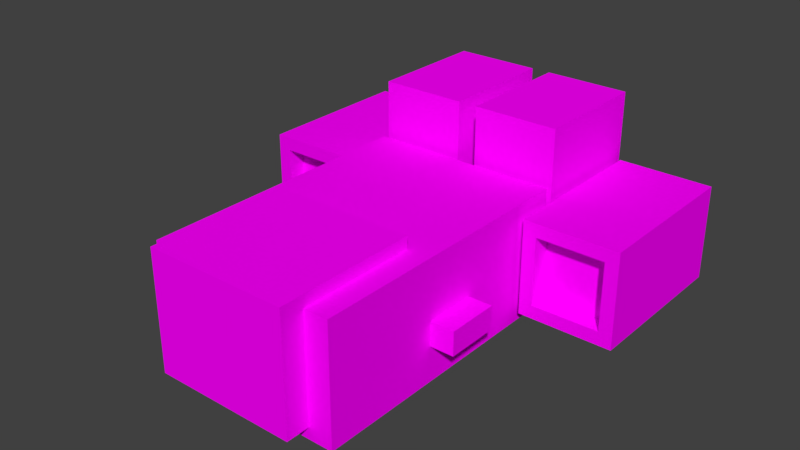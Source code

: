 # Source: ship1.blend  (saved by Blender 2.78.0; exported with 4.5.12 LTS)
import bpy
from mathutils import Matrix  # noqa: F401  (used for matrix-valued properties, if any)

bpy.ops.wm.read_factory_settings(use_empty=True)
scene = bpy.context.scene
scene.name = 'Scene'

# ---- collections
col_collection_1 = bpy.data.collections.new('Collection 1'); scene.collection.children.link(col_collection_1)

# ---- images (referenced by path relative to the original .blend; pixels are not part of the script)
import os
ASSET_DIR = os.environ.get("B2B_ASSET_DIR", "")  # directory of the original .blend (textures are referenced by path, not embedded)
HERE = os.path.dirname(os.path.abspath(__file__))  # packed textures are extracted next to this script under _unpacked/

def load_image(name, relpath, width, height, colorspace="sRGB"):
    """Load a texture the original file referenced (path relative to the .blend, or extracted next to this script)."""
    p = next((c for c in (os.path.join(HERE, relpath), os.path.join(ASSET_DIR, relpath)) if relpath and os.path.exists(c)), "")
    if p:
        img = bpy.data.images.load(p, check_existing=True)
        img.name = name
    else:  # same state as the original file: an image datablock whose file is absent (Cycles renders it pink)
        img = bpy.data.images.new(name, width, height)
        img.source = "FILE"
        img.filepath = "//" + (relpath or name)
    img.colorspace_settings.name = colorspace
    return img
img_atlas_png = load_image('atlas.png', 'atlas.png', 1024, 1024, 'sRGB')

# ---- materials (node trees are filled in below, after node groups)
mat_atlas = bpy.data.materials.new('Atlas')
mat_atlas.alpha_threshold = 0.0
mat_atlas.roughness = 0.5
mat_atlas.line_color = (0.0, 0.0, 0.0, 1.0)

# ---- material node trees
mat_atlas.use_nodes = True; mat_atlas.node_tree.nodes.clear()
_N = mat_atlas.node_tree.nodes; _L = mat_atlas.node_tree.links
n0 = _N.new('ShaderNodeOutputMaterial'); n0.name = 'Material Output'; n0.location = (300, 300)
n1 = _N.new('ShaderNodeBsdfDiffuse'); n1.name = 'Diffuse BSDF'; n1.location = (10, 300)
n2 = _N.new('ShaderNodeTexImage'); n2.name = 'Image Texture'; n2.location = (-180, 300)
n2.width = 140
n2.image = img_atlas_png
n2.interpolation = 'Closest'
_L.new(n1.outputs[0], n0.inputs[0])
_L.new(n2.outputs[0], n1.inputs[0])
n0.is_active_output = True

# ---- world
world_world = bpy.data.worlds.new('World'); scene.world = world_world
world_world.color = (0.05088, 0.05088, 0.05088)
world_world.use_sun_shadow = False
world_world.sun_shadow_jitter_overblur = 0.0
world_world.cycles.sampling_method = 'MANUAL'

# ---- meshes
me_cube = bpy.data.meshes.new('Cube')
me_cube.from_pydata([(-1.248, 3.968, -1.011), (-1.248, 4.996, -1.011), (-1.248, 3.968, -0.003607), (-1.248, 4.996, -0.003607), (0.9525, 4.996, -1.011), (0.9525, 3.968, -1.011), (0.9525, 4.996, -0.003607), (0.9525, 3.968, -0.003607), (-11.42, 0.7684, -1.349), (-11.42, 3.654, -1.349), (-11.42, 0.7684, 1.482), (-11.42, 3.654, 1.482), (-6.303, 4.018, -1.947), (-6.303, 0.4052, -1.947), (-6.303, 4.018, 4.818), (-6.303, 0.4052, 4.818), (-11.42, 0.4052, -1.947), (-11.42, 4.018, -1.947), (-11.42, 0.4052, 4.818), (-11.42, 4.018, 4.818), (-10.5, 0.7684, -1.349), (-10.5, 3.654, -1.349), (-10.5, 0.7684, 1.482), (-10.5, 3.654, 1.482), (-11.42, -0.7684, -1.349), (-11.42, -3.654, -1.349), (-11.42, -0.7684, 1.482), (-11.42, -3.654, 1.482), (-6.303, -4.018, -1.947), (-6.303, -0.4052, -1.947), (-6.303, -4.018, 4.818), (-6.303, -0.4052, 4.818), (-11.42, -0.4052, -1.947), (-11.42, -4.018, -1.947), (-11.42, -0.4052, 4.818), (-11.42, -4.018, 4.818), (-10.5, -0.7684, -1.349), (-10.5, -3.654, -1.349), (-10.5, -0.7684, 1.482), (-10.5, -3.654, 1.482), (-4.098, 7.704, -1.376), (-4.098, 4.846, -1.376), (-11.05, 4.86, -1.362), (-11.05, 7.69, -1.362), (-4.098, 7.704, 1.482), (-4.098, 4.846, 1.482), (-11.05, 4.86, 1.468), (-11.05, 7.69, 1.468), (-4.098, 8.275, -1.947), (-4.098, 4.275, -1.947), (-4.098, 8.275, 2.053), (-4.098, 4.275, 2.053), (-4.896, 7.704, -1.376), (-4.896, 4.846, -1.376), (-4.896, 7.704, 1.482), (-4.896, 4.846, 1.482), (-11.05, 4.275, -1.947), (-11.05, 8.275, -1.947), (-11.05, 4.275, 2.053), (-11.05, 8.275, 2.053), (-10.1, 4.86, -1.362), (-10.1, 7.69, -1.362), (-10.1, 4.86, 1.468), (-10.1, 7.69, 1.468), (-4.098, -7.704, -1.376), (-4.098, -4.846, -1.376), (-11.05, -4.86, -1.362), (-11.05, -7.69, -1.362), (-4.098, -7.704, 1.482), (-4.098, -4.846, 1.482), (-11.05, -4.86, 1.468), (-11.05, -7.69, 1.468), (-4.098, -8.275, -1.947), (-4.098, -4.275, -1.947), (-4.098, -8.275, 2.053), (-4.098, -4.275, 2.053), (-4.896, -7.704, -1.376), (-4.896, -4.846, -1.376), (-4.896, -7.704, 1.482), (-4.896, -4.846, 1.482), (-11.05, -4.275, -1.947), (-11.05, -8.275, -1.947), (-11.05, -4.275, 2.053), (-11.05, -8.275, 2.053), (-10.1, -4.86, -1.362), (-10.1, -7.69, -1.362), (-10.1, -4.86, 1.468), (-10.1, -7.69, 1.468), (7.0, 3.0, -2.0), (7.0, -3.0, -2.0), (1.0, -3.0, -2.0), (1.0, 3.0, -2.0), (7.0, 3.0, 3.0), (7.0, -3.0, 3.0), (1.0, -3.0, 3.0), (1.0, 3.0, 3.0), (6.0, 4.0, -2.5), (6.0, -4.0, -2.5), (-6.0, -4.0, -2.5), (-6.0, 4.0, -2.5), (6.0, 4.0, 2.5), (6.0, -4.0, 2.5), (-6.0, -4.0, 2.5), (-6.0, 4.0, 2.5)], [], [(4, 5, 0, 1), (6, 3, 2, 7), (0, 2, 3, 1), (6, 4, 1, 3), (5, 4, 6, 7), (12, 13, 16, 17), (14, 19, 18, 15), (13, 15, 18, 16), (11, 9, 21, 23), (14, 12, 17, 19), (13, 12, 14, 15), (8, 9, 17, 16), (10, 8, 16, 18), (9, 11, 19, 17), (11, 10, 18, 19), (20, 22, 23, 21), (9, 8, 20, 21), (10, 11, 23, 22), (8, 10, 22, 20), (28, 33, 32, 29), (30, 31, 34, 35), (29, 32, 34, 31), (27, 39, 37, 25), (30, 35, 33, 28), (29, 31, 30, 28), (24, 32, 33, 25), (26, 34, 32, 24), (25, 33, 35, 27), (27, 35, 34, 26), (36, 37, 39, 38), (25, 37, 36, 24), (26, 38, 39, 27), (24, 36, 38, 26), (48, 49, 56, 57), (50, 59, 58, 51), (45, 41, 53, 55), (49, 51, 58, 56), (47, 43, 61, 63), (50, 48, 57, 59), (40, 41, 49, 48), (44, 40, 48, 50), (41, 45, 51, 49), (45, 44, 50, 51), (52, 54, 55, 53), (41, 40, 52, 53), (44, 45, 55, 54), (40, 44, 54, 52), (42, 43, 57, 56), (46, 42, 56, 58), (43, 47, 59, 57), (47, 46, 58, 59), (60, 62, 63, 61), (43, 42, 60, 61), (46, 47, 63, 62), (42, 46, 62, 60), (72, 81, 80, 73), (74, 75, 82, 83), (69, 79, 77, 65), (73, 80, 82, 75), (71, 87, 85, 67), (74, 83, 81, 72), (64, 72, 73, 65), (68, 74, 72, 64), (65, 73, 75, 69), (69, 75, 74, 68), (76, 77, 79, 78), (65, 77, 76, 64), (68, 78, 79, 69), (64, 76, 78, 68), (66, 80, 81, 67), (70, 82, 80, 66), (67, 81, 83, 71), (71, 83, 82, 70), (84, 85, 87, 86), (67, 85, 84, 66), (70, 86, 87, 71), (66, 84, 86, 70), (88, 89, 90, 91), (92, 95, 94, 93), (88, 92, 93, 89), (89, 93, 94, 90), (90, 94, 95, 91), (92, 88, 91, 95), (96, 97, 98, 99), (100, 103, 102, 101), (96, 100, 101, 97), (97, 101, 102, 98), (98, 102, 103, 99), (100, 96, 99, 103)])
_uv = me_cube.uv_layers.new(name='UVMap')
_uv.uv.foreach_set('vector', [0.00123, 0.9987, 0.002322, 0.9987, 0.002322, 0.9988, 0.00123, 0.9988, 0.00123, 0.9987, 0.002322, 0.9987, 0.002322, 0.9988, 0.00123, 0.9988, 0.001315, 0.9986, 0.001315, 0.9989, 0.001108, 0.9989, 0.001108, 0.9986, 0.00123, 0.9988, 0.00123, 0.9987, 0.002322, 0.9987, 0.002322, 0.9988, 0.00123, 0.9989, 0.00123, 0.9988, 0.00123, 0.9988, 0.00123, 0.9988, 0.0009766, 0.9766, 0.01074, 0.9766, 0.01074, 0.9775, 0.0009766, 0.9775, 0.0009766, 0.9766, 0.01074, 0.9766, 0.01074, 0.9775, 0.0009766, 0.9775, 0.0009766, 0.9775, 0.0009766, 0.9766, 0.01074, 0.9766, 0.01074, 0.9775, 0.001094, 0.9988, 0.001094, 0.9984, 0.001094, 0.9984, 0.001094, 0.9988, 0.0009766, 0.9775, 0.0009766, 0.9766, 0.01074, 0.9766, 0.01074, 0.9775, 0.001659, 0.9854, 0.001659, 0.9845, 0.001659, 0.9845, 0.001659, 0.9845, 0.001469, 0.9984, 0.001094, 0.9984, 0.001051, 0.9984, 0.001513, 0.9984, 0.001469, 0.9988, 0.001469, 0.9984, 0.001513, 0.9984, 0.001513, 0.9988, 0.001094, 0.9984, 0.001094, 0.9988, 0.001051, 0.9988, 0.001051, 0.9984, 0.001094, 0.9988, 0.001469, 0.9988, 0.001513, 0.9988, 0.001051, 0.9988, 0.007812, 0.998, 0.007812, 0.999, 0.006836, 0.999, 0.006836, 0.998, 0.001094, 0.9984, 0.001469, 0.9984, 0.001469, 0.9984, 0.001094, 0.9984, 0.001469, 0.9988, 0.001094, 0.9988, 0.001094, 0.9988, 0.001469, 0.9988, 0.001469, 0.9984, 0.001469, 0.9988, 0.001469, 0.9988, 0.001469, 0.9984, 0.0009766, 0.9766, 0.0009766, 0.9775, 0.01074, 0.9775, 0.01074, 0.9766, 0.0009766, 0.9766, 0.0009766, 0.9775, 0.01074, 0.9775, 0.01074, 0.9766, 0.0009766, 0.9775, 0.01074, 0.9775, 0.01074, 0.9766, 0.0009766, 0.9766, 0.001094, 0.9988, 0.001094, 0.9988, 0.001094, 0.9984, 0.001094, 0.9984, 0.0009766, 0.9775, 0.01074, 0.9775, 0.01074, 0.9766, 0.0009766, 0.9766, 0.001659, 0.9854, 0.001659, 0.9845, 0.001659, 0.9845, 0.001659, 0.9845, 0.001469, 0.9984, 0.001513, 0.9984, 0.001051, 0.9984, 0.001094, 0.9984, 0.001469, 0.9988, 0.001513, 0.9988, 0.001513, 0.9984, 0.001469, 0.9984, 0.001094, 0.9984, 0.001051, 0.9984, 0.001051, 0.9988, 0.001094, 0.9988, 0.001094, 0.9988, 0.001051, 0.9988, 0.001513, 0.9988, 0.001469, 0.9988, 0.007812, 0.998, 0.006836, 0.998, 0.006836, 0.999, 0.007812, 0.999, 0.001094, 0.9984, 0.001094, 0.9984, 0.001469, 0.9984, 0.001469, 0.9984, 0.001469, 0.9988, 0.001469, 0.9988, 0.001094, 0.9988, 0.001094, 0.9988, 0.001469, 0.9984, 0.001469, 0.9984, 0.001469, 0.9988, 0.001469, 0.9988, 0.0009766, 0.9805, 0.01074, 0.9805, 0.01074, 0.9814, 0.0009766, 0.9814, 0.0009766, 0.9805, 0.01074, 0.9805, 0.01074, 0.9814, 0.0009766, 0.9814, 0.002607, 0.9855, 0.002607, 0.9843, 0.002607, 0.9843, 0.002607, 0.9855, 0.0009766, 0.9814, 0.0009766, 0.9805, 0.01074, 0.9805, 0.01074, 0.9814, 0.0008945, 0.9991, 0.0008945, 0.9982, 0.0008945, 0.9982, 0.0008945, 0.9991, 0.0009766, 0.9814, 0.0009766, 0.9805, 0.01074, 0.9805, 0.01074, 0.9814, 0.002642, 0.9847, 0.002167, 0.9847, 0.002093, 0.9846, 0.002716, 0.9846, 0.002642, 0.9851, 0.002642, 0.9847, 0.002716, 0.9846, 0.002716, 0.9852, 0.002167, 0.9847, 0.002167, 0.9851, 0.002093, 0.9852, 0.002093, 0.9846, 0.002167, 0.9851, 0.002642, 0.9851, 0.002716, 0.9852, 0.002093, 0.9852, 0.007812, 0.998, 0.007812, 0.999, 0.006836, 0.999, 0.006836, 0.998, 0.002607, 0.9843, 0.003785, 0.9843, 0.003785, 0.9843, 0.002607, 0.9843, 0.003785, 0.9855, 0.002607, 0.9855, 0.002607, 0.9855, 0.003785, 0.9855, 0.003785, 0.9843, 0.003785, 0.9855, 0.003785, 0.9855, 0.003785, 0.9843, 0.001791, 0.9982, 0.0008945, 0.9982, 0.0007093, 0.998, 0.001976, 0.998, 0.001791, 0.9991, 0.001791, 0.9982, 0.001976, 0.998, 0.001976, 0.9993, 0.0008945, 0.9982, 0.0008945, 0.9991, 0.0007093, 0.9993, 0.0007093, 0.998, 0.0008945, 0.9991, 0.001791, 0.9991, 0.001976, 0.9993, 0.0007093, 0.9993, 0.007589, 0.9982, 0.007589, 0.9991, 0.006693, 0.9991, 0.006693, 0.9982, 0.0008945, 0.9982, 0.001791, 0.9982, 0.001791, 0.9982, 0.0008945, 0.9982, 0.001791, 0.9991, 0.0008945, 0.9991, 0.0008945, 0.9991, 0.001791, 0.9991, 0.001791, 0.9982, 0.001791, 0.9991, 0.001791, 0.9991, 0.001791, 0.9982, 0.0009766, 0.9805, 0.0009766, 0.9814, 0.01074, 0.9814, 0.01074, 0.9805, 0.0009766, 0.9805, 0.0009766, 0.9814, 0.01074, 0.9814, 0.01074, 0.9805, 0.002607, 0.9855, 0.002607, 0.9855, 0.002607, 0.9843, 0.002607, 0.9843, 0.0009766, 0.9814, 0.01074, 0.9814, 0.01074, 0.9805, 0.0009766, 0.9805, 0.0008945, 0.9991, 0.0008945, 0.9991, 0.0008945, 0.9982, 0.0008945, 0.9982, 0.0009766, 0.9814, 0.01074, 0.9814, 0.01074, 0.9805, 0.0009766, 0.9805, 0.002642, 0.9847, 0.002716, 0.9846, 0.002093, 0.9846, 0.002167, 0.9847, 0.002642, 0.9851, 0.002716, 0.9852, 0.002716, 0.9846, 0.002642, 0.9847, 0.002167, 0.9847, 0.002093, 0.9846, 0.002093, 0.9852, 0.002167, 0.9851, 0.002167, 0.9851, 0.002093, 0.9852, 0.002716, 0.9852, 0.002642, 0.9851, 0.007812, 0.998, 0.006836, 0.998, 0.006836, 0.999, 0.007812, 0.999, 0.002607, 0.9843, 0.002607, 0.9843, 0.003785, 0.9843, 0.003785, 0.9843, 0.003785, 0.9855, 0.003785, 0.9855, 0.002607, 0.9855, 0.002607, 0.9855, 0.003785, 0.9843, 0.003785, 0.9843, 0.003785, 0.9855, 0.003785, 0.9855, 0.001791, 0.9982, 0.001976, 0.998, 0.0007093, 0.998, 0.0008945, 0.9982, 0.001791, 0.9991, 0.001976, 0.9993, 0.001976, 0.998, 0.001791, 0.9982, 0.0008945, 0.9982, 0.0007093, 0.998, 0.0007093, 0.9993, 0.0008945, 0.9991, 0.0008945, 0.9991, 0.0007093, 0.9993, 0.001976, 0.9993, 0.001791, 0.9991, 0.007589, 0.9982, 0.006693, 0.9982, 0.006693, 0.9991, 0.007589, 0.9991, 0.0008945, 0.9982, 0.0008945, 0.9982, 0.001791, 0.9982, 0.001791, 0.9982, 0.001791, 0.9991, 0.001791, 0.9991, 0.0008945, 0.9991, 0.0008945, 0.9991, 0.001791, 0.9982, 0.001791, 0.9982, 0.001791, 0.9991, 0.001791, 0.9991, 0.006836, 0.998, 0.007812, 0.998, 0.007812, 0.999, 0.006836, 0.999, 0.006836, 0.998, 0.007812, 0.998, 0.007812, 0.999, 0.006836, 0.999, 0.006836, 0.998, 0.007812, 0.998, 0.007812, 0.999, 0.006836, 0.999, 0.006836, 0.998, 0.007812, 0.998, 0.007812, 0.999, 0.006836, 0.999, 0.006836, 0.998, 0.007812, 0.998, 0.007812, 0.999, 0.006836, 0.999, 0.006836, 0.998, 0.007812, 0.998, 0.007812, 0.999, 0.006836, 0.999, 0.001953, 0.999, 0.0009766, 0.999, 0.0009766, 0.998, 0.001953, 0.998, 0.001857, 0.9857, 0.0006035, 0.9857, 0.0006035, 0.9845, 0.001857, 0.9845, 0.01074, 0.9854, 0.0009766, 0.9854, 0.0009766, 0.9844, 0.01074, 0.9844, 0.01074, 0.9854, 0.0009766, 0.9854, 0.0009766, 0.9844, 0.01074, 0.9844, 0.01074, 0.9854, 0.0009766, 0.9854, 0.0009766, 0.9844, 0.01074, 0.9844, 0.0009766, 0.9844, 0.01074, 0.9844, 0.01074, 0.9854, 0.0009766, 0.9854])
me_cube.materials.append(mat_atlas)
me_cube.use_remesh_preserve_volume = False
me_cube.use_remesh_preserve_attributes = False
me_cube.use_mirror_vertex_groups = False
me_cube.update()

# ---- objects
ob_ship = bpy.data.objects.new('Ship', me_cube)

# ---- transforms, parenting, visibility, modifiers, constraints
ob_ship.location = (-2.742e-06, -1.577, -0.05278)
ob_ship.rotation_euler = (0.0, -0.0, -1.571)
ob_ship.lock_rotations_4d = False
ob_ship.empty_display_type = 'ARROWS'
ob_ship.lineart.crease_threshold = 0.0

# ---- collection membership
col_collection_1.objects.link(ob_ship)

# ---- scene / render settings (as saved in the file)
scene.frame_start = 1; scene.frame_end = 250; scene.frame_set(1)
scene.render.engine = 'CYCLES'
scene.render.resolution_percentage = 50
scene.render.dither_intensity = 0.0
scene.cycles.use_denoising = False
scene.cycles.samples = 128
scene.cycles.sampling_pattern = 'TABULATED_SOBOL'
scene.cycles.light_sampling_threshold = 0.0
scene.cycles.use_adaptive_sampling = False
scene.cycles.use_light_tree = False
scene.cycles.blur_glossy = 0.0
scene.cycles.sample_clamp_indirect = 0.0
scene.view_settings.view_transform = 'Standard'
bpy.context.view_layer.update()

# ---- added for rendering (the .blend has no active camera and no usable light): camera, sun
cam_auto = bpy.data.cameras.new('AutoCamera')
cam_auto.lens = 50.0
cam_auto.sensor_width = 36.0
cam_auto.clip_end = 1000.0
ob_auto_camera = bpy.data.objects.new('AutoCamera', cam_auto)
scene.collection.objects.link(ob_auto_camera)
ob_auto_camera.location = (23.8916, -28.0362, 20.2197)
ob_auto_camera.rotation_euler = (1.09748, -7.21219e-08, 0.694738)
scene.camera = ob_auto_camera
light_auto_sun = bpy.data.lights.new('AutoSun', 'SUN')
light_auto_sun.energy = 3.0
light_auto_sun.angle = 0.0523599
ob_auto_sun = bpy.data.objects.new('AutoSun', light_auto_sun)
scene.collection.objects.link(ob_auto_sun)
ob_auto_sun.rotation_euler = (0.872665, 0.174533, 0.523599)
bpy.context.view_layer.update()
